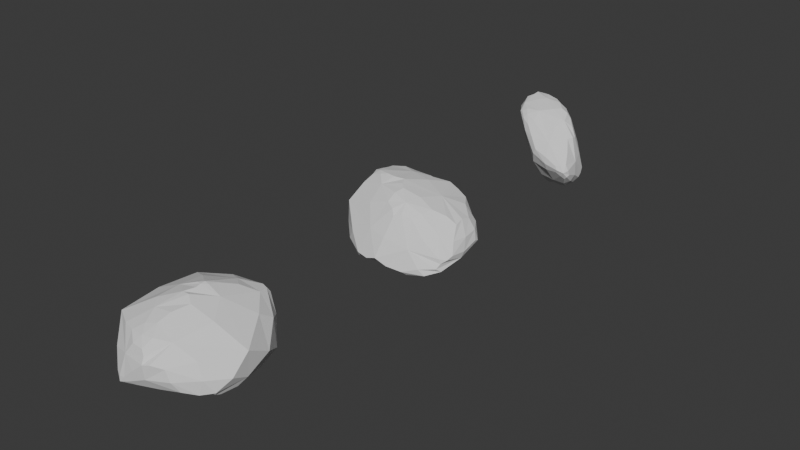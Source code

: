 # Source: mediums.blend  (saved by Blender 4.3.34; exported with 4.5.12 LTS)
import bpy
from mathutils import Matrix  # noqa: F401  (used for matrix-valued properties, if any)

bpy.ops.wm.read_factory_settings(use_empty=True)
scene = bpy.context.scene
scene.name = 'Scene'

# ---- collections
col_collection = bpy.data.collections.new('Collection'); scene.collection.children.link(col_collection)

# ---- node groups
ng_ico_medium = bpy.data.node_groups.new('ico_medium', 'GeometryNodeTree')
_s = ng_ico_medium.interface.new_socket(name='Geometry', in_out='OUTPUT', socket_type='NodeSocketGeometry')
_s = ng_ico_medium.interface.new_socket(name='Translation', in_out='INPUT', socket_type='NodeSocketVector')
_s.subtype = 'TRANSLATION'
_s.default_value = (-0.7, 0.0, 0.0)
_s = ng_ico_medium.interface.new_socket(name='Rotation', in_out='INPUT', socket_type='NodeSocketRotation')
_s.default_value = (0.1152, 0.103, 0.0)
_s = ng_ico_medium.interface.new_socket(name='Scale', in_out='INPUT', socket_type='NodeSocketVector')
_s.subtype = 'XYZ'
_s.default_value = (11.1, 10.0, 5.0)
_s = ng_ico_medium.interface.new_socket(name='Translation', in_out='INPUT', socket_type='NodeSocketVector')
_s.subtype = 'TRANSLATION'
_s.default_value = (1.6, 0.6, 0.0)
_s = ng_ico_medium.interface.new_socket(name='Rotation', in_out='INPUT', socket_type='NodeSocketRotation')
_s = ng_ico_medium.interface.new_socket(name='Scale', in_out='INPUT', socket_type='NodeSocketVector')
_s.subtype = 'XYZ'
_s.default_value = (10.0, 10.0, 5.0)
ng_ico_medium.is_modifier = True
_N = ng_ico_medium.nodes; _L = ng_ico_medium.links
n0 = _N.new('NodeGroupOutput'); n0.name = 'Group Output'; n0.location = (656, 120)
n1 = _N.new('GeometryNodeMeshIcoSphere'); n1.name = '棱角球'; n1.location = (-358, 288)
n2 = _N.new('GeometryNodeMeshBoolean'); n2.name = '网格布尔'; n2.location = (190, 47)
n2.operation = 'INTERSECT'
n3 = _N.new('GeometryNodeMeshIcoSphere'); n3.name = '棱角球.001'; n3.location = (-364, -205)
n4 = _N.new('GeometryNodeTransform'); n4.name = '变换几何体'; n4.location = (22, -155)
n5 = _N.new('GeometryNodeTransform'); n5.name = '变换几何体.001'; n5.location = (-54, 261)
n6 = _N.new('GeometryNodeTransform'); n6.name = '变换几何体.002'; n6.location = (567, -126)
n6.inputs[3].default_value = (10.0, 10.0, 1.0)
n7 = _N.new('GeometryNodeSubdivisionSurface'); n7.name = '表面细分'; n7.location = (490, 137)
n7.inputs[2].default_value = 0.1711
n7.inputs[4].default_value = False
n8 = _N.new('NodeGroupInput'); n8.name = '组输入'; n8.location = (-504, 106)
n9 = _N.new('NodeGroupInput'); n9.name = '组输入.001'; n9.location = (-285, -340)
_L.new(n1.outputs[0], n2.inputs[0])
_L.new(n4.outputs[0], n2.inputs[1])
_L.new(n3.outputs[0], n4.inputs[0])
_L.new(n1.outputs[0], n5.inputs[0])
_L.new(n5.outputs[0], n2.inputs[1])
_L.new(n2.outputs[0], n7.inputs[0])
_L.new(n7.outputs[0], n0.inputs[0])
_L.new(n8.outputs[0], n5.inputs[1])
_L.new(n8.outputs[1], n5.inputs[2])
_L.new(n8.outputs[2], n5.inputs[3])
_L.new(n9.outputs[3], n4.inputs[1])
_L.new(n9.outputs[4], n4.inputs[2])
_L.new(n9.outputs[5], n4.inputs[3])
n0.is_active_output = True
ng_ico_medium_001 = bpy.data.node_groups.new('ico_medium.001', 'GeometryNodeTree')
_s = ng_ico_medium_001.interface.new_socket(name='Geometry', in_out='OUTPUT', socket_type='NodeSocketGeometry')
_s = ng_ico_medium_001.interface.new_socket(name='Translation', in_out='INPUT', socket_type='NodeSocketVector')
_s.subtype = 'TRANSLATION'
_s.default_value = (-0.7, 0.0, 0.0)
_s = ng_ico_medium_001.interface.new_socket(name='Rotation', in_out='INPUT', socket_type='NodeSocketRotation')
_s.default_value = (0.1152, 0.103, 0.0)
_s = ng_ico_medium_001.interface.new_socket(name='Scale', in_out='INPUT', socket_type='NodeSocketVector')
_s.subtype = 'XYZ'
_s.default_value = (11.1, 10.0, 5.0)
_s = ng_ico_medium_001.interface.new_socket(name='Translation', in_out='INPUT', socket_type='NodeSocketVector')
_s.subtype = 'TRANSLATION'
_s.default_value = (1.6, 0.6, 0.0)
_s = ng_ico_medium_001.interface.new_socket(name='Rotation', in_out='INPUT', socket_type='NodeSocketRotation')
_s = ng_ico_medium_001.interface.new_socket(name='Scale', in_out='INPUT', socket_type='NodeSocketVector')
_s.subtype = 'XYZ'
_s.default_value = (10.0, 10.0, 5.0)
ng_ico_medium_001.is_modifier = True
_N = ng_ico_medium_001.nodes; _L = ng_ico_medium_001.links
n0 = _N.new('NodeGroupOutput'); n0.name = 'Group Output'; n0.location = (656, 120)
n1 = _N.new('GeometryNodeMeshIcoSphere'); n1.name = '棱角球'; n1.location = (-358, 288)
n2 = _N.new('GeometryNodeMeshBoolean'); n2.name = '网格布尔'; n2.location = (190, 47)
n2.operation = 'INTERSECT'
n3 = _N.new('GeometryNodeMeshIcoSphere'); n3.name = '棱角球.001'; n3.location = (-364, -205)
n4 = _N.new('GeometryNodeTransform'); n4.name = '变换几何体'; n4.location = (22, -155)
n5 = _N.new('GeometryNodeTransform'); n5.name = '变换几何体.001'; n5.location = (-54, 261)
n6 = _N.new('GeometryNodeTransform'); n6.name = '变换几何体.002'; n6.location = (567, -126)
n6.inputs[3].default_value = (10.0, 10.0, 1.0)
n7 = _N.new('GeometryNodeSubdivisionSurface'); n7.name = '表面细分'; n7.location = (490, 137)
n7.inputs[2].default_value = 0.1711
n7.inputs[4].default_value = False
n8 = _N.new('NodeGroupInput'); n8.name = '组输入'; n8.location = (-504, 106)
n9 = _N.new('NodeGroupInput'); n9.name = '组输入.001'; n9.location = (-285, -340)
_L.new(n1.outputs[0], n2.inputs[0])
_L.new(n4.outputs[0], n2.inputs[1])
_L.new(n3.outputs[0], n4.inputs[0])
_L.new(n1.outputs[0], n5.inputs[0])
_L.new(n5.outputs[0], n2.inputs[1])
_L.new(n2.outputs[0], n7.inputs[0])
_L.new(n7.outputs[0], n0.inputs[0])
_L.new(n8.outputs[0], n5.inputs[1])
_L.new(n8.outputs[1], n5.inputs[2])
_L.new(n8.outputs[2], n5.inputs[3])
_L.new(n9.outputs[3], n4.inputs[1])
_L.new(n9.outputs[4], n4.inputs[2])
_L.new(n9.outputs[5], n4.inputs[3])
n0.is_active_output = True
ng_ico_medium_002 = bpy.data.node_groups.new('ico_medium.002', 'GeometryNodeTree')
_s = ng_ico_medium_002.interface.new_socket(name='Geometry', in_out='OUTPUT', socket_type='NodeSocketGeometry')
_s = ng_ico_medium_002.interface.new_socket(name='Translation', in_out='INPUT', socket_type='NodeSocketVector')
_s.subtype = 'TRANSLATION'
_s.default_value = (-0.7, 0.0, 0.0)
_s = ng_ico_medium_002.interface.new_socket(name='Rotation', in_out='INPUT', socket_type='NodeSocketRotation')
_s.default_value = (0.1152, 0.103, 0.0)
_s = ng_ico_medium_002.interface.new_socket(name='Scale', in_out='INPUT', socket_type='NodeSocketVector')
_s.subtype = 'XYZ'
_s.default_value = (11.1, 10.0, 5.0)
_s = ng_ico_medium_002.interface.new_socket(name='Translation', in_out='INPUT', socket_type='NodeSocketVector')
_s.subtype = 'TRANSLATION'
_s.default_value = (1.6, 0.6, 0.0)
_s = ng_ico_medium_002.interface.new_socket(name='Rotation', in_out='INPUT', socket_type='NodeSocketRotation')
_s = ng_ico_medium_002.interface.new_socket(name='Scale', in_out='INPUT', socket_type='NodeSocketVector')
_s.subtype = 'XYZ'
_s.default_value = (10.0, 10.0, 5.0)
ng_ico_medium_002.is_modifier = True
_N = ng_ico_medium_002.nodes; _L = ng_ico_medium_002.links
n0 = _N.new('NodeGroupOutput'); n0.name = 'Group Output'; n0.location = (656, 120)
n1 = _N.new('GeometryNodeMeshIcoSphere'); n1.name = '棱角球'; n1.location = (-358, 288)
n2 = _N.new('GeometryNodeMeshBoolean'); n2.name = '网格布尔'; n2.location = (190, 47)
n2.operation = 'INTERSECT'
n3 = _N.new('GeometryNodeMeshIcoSphere'); n3.name = '棱角球.001'; n3.location = (-364, -205)
n4 = _N.new('GeometryNodeTransform'); n4.name = '变换几何体'; n4.location = (22, -155)
n5 = _N.new('GeometryNodeTransform'); n5.name = '变换几何体.001'; n5.location = (-54, 261)
n6 = _N.new('GeometryNodeTransform'); n6.name = '变换几何体.002'; n6.location = (567, -126)
n6.inputs[3].default_value = (10.0, 10.0, 1.0)
n7 = _N.new('GeometryNodeSubdivisionSurface'); n7.name = '表面细分'; n7.location = (490, 137)
n7.inputs[2].default_value = 0.1711
n7.inputs[4].default_value = False
n8 = _N.new('NodeGroupInput'); n8.name = '组输入'; n8.location = (-504, 106)
n9 = _N.new('NodeGroupInput'); n9.name = '组输入.001'; n9.location = (-285, -340)
_L.new(n1.outputs[0], n2.inputs[0])
_L.new(n4.outputs[0], n2.inputs[1])
_L.new(n3.outputs[0], n4.inputs[0])
_L.new(n1.outputs[0], n5.inputs[0])
_L.new(n5.outputs[0], n2.inputs[1])
_L.new(n2.outputs[0], n7.inputs[0])
_L.new(n7.outputs[0], n0.inputs[0])
_L.new(n8.outputs[0], n5.inputs[1])
_L.new(n8.outputs[1], n5.inputs[2])
_L.new(n8.outputs[2], n5.inputs[3])
_L.new(n9.outputs[3], n4.inputs[1])
_L.new(n9.outputs[4], n4.inputs[2])
_L.new(n9.outputs[5], n4.inputs[3])
n0.is_active_output = True

# ---- world
world_world = bpy.data.worlds.new('World'); scene.world = world_world
world_world.use_nodes = True; world_world.node_tree.nodes.clear()
_N = world_world.node_tree.nodes; _L = world_world.node_tree.links
n0 = _N.new('ShaderNodeOutputWorld'); n0.name = 'World Output'; n0.location = (300, 300)
n1 = _N.new('ShaderNodeBackground'); n1.name = 'Background'; n1.location = (10, 300)
n1.inputs[0].default_value = (0.05088, 0.05088, 0.05088, 1.0)
_L.new(n1.outputs[0], n0.inputs[0])
n0.is_active_output = True
world_world.color = (0.05088, 0.05088, 0.05088)
world_world.sun_shadow_jitter_overblur = 0.0

# ---- meshes
me_medium_01 = bpy.data.meshes.new('medium_01')
me_medium_01.from_pydata([(-1.0, -1.0, -1.0), (-1.0, -1.0, 1.0), (-1.0, 1.0, -1.0), (-1.0, 1.0, 1.0), (1.0, -1.0, -1.0), (1.0, -1.0, 1.0), (1.0, 1.0, -1.0), (1.0, 1.0, 1.0)], [], [(0, 1, 3, 2), (2, 3, 7, 6), (6, 7, 5, 4), (4, 5, 1, 0), (2, 6, 4, 0), (7, 3, 1, 5)])
_uv = me_medium_01.uv_layers.new(name='UVMap')
_uv.uv.foreach_set('vector', [0.375, 0.0, 0.625, 0.0, 0.625, 0.25, 0.375, 0.25, 0.375, 0.25, 0.625, 0.25, 0.625, 0.5, 0.375, 0.5, 0.375, 0.5, 0.625, 0.5, 0.625, 0.75, 0.375, 0.75, 0.375, 0.75, 0.625, 0.75, 0.625, 1.0, 0.375, 1.0, 0.125, 0.5, 0.375, 0.5, 0.375, 0.75, 0.125, 0.75, 0.625, 0.5, 0.875, 0.5, 0.875, 0.75, 0.625, 0.75])
me_medium_01.update()
me_medium_02 = bpy.data.meshes.new('medium_02')
me_medium_02.from_pydata([(-1.0, -1.0, -1.0), (-1.0, -1.0, 1.0), (-1.0, 1.0, -1.0), (-1.0, 1.0, 1.0), (1.0, -1.0, -1.0), (1.0, -1.0, 1.0), (1.0, 1.0, -1.0), (1.0, 1.0, 1.0)], [], [(0, 1, 3, 2), (2, 3, 7, 6), (6, 7, 5, 4), (4, 5, 1, 0), (2, 6, 4, 0), (7, 3, 1, 5)])
_uv = me_medium_02.uv_layers.new(name='UVMap')
_uv.uv.foreach_set('vector', [0.375, 0.0, 0.625, 0.0, 0.625, 0.25, 0.375, 0.25, 0.375, 0.25, 0.625, 0.25, 0.625, 0.5, 0.375, 0.5, 0.375, 0.5, 0.625, 0.5, 0.625, 0.75, 0.375, 0.75, 0.375, 0.75, 0.625, 0.75, 0.625, 1.0, 0.375, 1.0, 0.125, 0.5, 0.375, 0.5, 0.375, 0.75, 0.125, 0.75, 0.625, 0.5, 0.875, 0.5, 0.875, 0.75, 0.625, 0.75])
me_medium_02.update()
me_medium_03 = bpy.data.meshes.new('medium_03')
me_medium_03.from_pydata([(-1.0, -1.0, -1.0), (-1.0, -1.0, 1.0), (-1.0, 1.0, -1.0), (-1.0, 1.0, 1.0), (1.0, -1.0, -1.0), (1.0, -1.0, 1.0), (1.0, 1.0, -1.0), (1.0, 1.0, 1.0)], [], [(0, 1, 3, 2), (2, 3, 7, 6), (6, 7, 5, 4), (4, 5, 1, 0), (2, 6, 4, 0), (7, 3, 1, 5)])
_uv = me_medium_03.uv_layers.new(name='UVMap')
_uv.uv.foreach_set('vector', [0.375, 0.0, 0.625, 0.0, 0.625, 0.25, 0.375, 0.25, 0.375, 0.25, 0.625, 0.25, 0.625, 0.5, 0.375, 0.5, 0.375, 0.5, 0.625, 0.5, 0.625, 0.75, 0.375, 0.75, 0.375, 0.75, 0.625, 0.75, 0.625, 1.0, 0.375, 1.0, 0.125, 0.5, 0.375, 0.5, 0.375, 0.75, 0.125, 0.75, 0.625, 0.5, 0.875, 0.5, 0.875, 0.75, 0.625, 0.75])
me_medium_03.update()

# ---- objects
ob_medium_01 = bpy.data.objects.new('medium_01', me_medium_01)
ob_medium_02 = bpy.data.objects.new('medium_02', me_medium_02)
ob_medium_03 = bpy.data.objects.new('medium_03', me_medium_03)

# ---- transforms, parenting, visibility, modifiers, constraints
ob_medium_01.location = (0.0, 0.0, 0.0)
_m = ob_medium_01.modifiers.new('GeometryNodes', 'NODES')
_m.node_group = ng_ico_medium
_m.open_manage_panel = True
_m.open_bake_panel = True
ob_medium_02.location = (0.0, 30.0, 0.0)
_m = ob_medium_02.modifiers.new('GeometryNodes', 'NODES')
_m.node_group = ng_ico_medium_001
_gi = [s.identifier for s in ng_ico_medium_001.interface.items_tree if s.item_type == 'SOCKET' and s.in_out == 'INPUT']
_m[_gi[2]] = (12.64, 10.0, 5.0)  # Scale
_m[_gi[4]] = (-2.341, 0.0, 0.2108)  # Rotation
_m[_gi[5]] = (9.12, 10.0, 5.0)  # Scale
ob_medium_03.location = (0.0, 60.0, 0.0)
_m = ob_medium_03.modifiers.new('GeometryNodes', 'NODES')
_m.node_group = ng_ico_medium_002
_gi = [s.identifier for s in ng_ico_medium_002.interface.items_tree if s.item_type == 'SOCKET' and s.in_out == 'INPUT']
_m[_gi[0]] = (0.82, 0.0, 0.0)  # Translation
_m[_gi[1]] = (-1.819, 0.3218, -2.399)  # Rotation
_m[_gi[2]] = (3.88, 10.0, 7.83)  # Scale
_m[_gi[3]] = (-0.87, 0.6, 0.0)  # Translation
_m[_gi[4]] = (-2.622, 0.0, 0.2108)  # Rotation
_m[_gi[5]] = (15.75, 10.0, 5.0)  # Scale

# ---- collection membership
col_collection.objects.link(ob_medium_01)
col_collection.objects.link(ob_medium_02)
col_collection.objects.link(ob_medium_03)

# ---- scene / render settings (as saved in the file)
scene.frame_start = 1; scene.frame_end = 250; scene.frame_set(1)
scene.render.engine = 'BLENDER_EEVEE_NEXT'
bpy.context.view_layer.update()

# ---- added for rendering (the .blend has no active camera and no usable light): camera, sun
cam_auto = bpy.data.cameras.new('AutoCamera')
cam_auto.lens = 50.0
cam_auto.sensor_width = 36.0
cam_auto.clip_end = 1222.2
ob_auto_camera = bpy.data.objects.new('AutoCamera', cam_auto)
scene.collection.objects.link(ob_auto_camera)
ob_auto_camera.location = (70.9982, -54.8542, 55.626)
ob_auto_camera.rotation_euler = (1.09748, -7.21219e-08, 0.694738)
scene.camera = ob_auto_camera
light_auto_sun = bpy.data.lights.new('AutoSun', 'SUN')
light_auto_sun.energy = 3.0
light_auto_sun.angle = 0.0523599
ob_auto_sun = bpy.data.objects.new('AutoSun', light_auto_sun)
scene.collection.objects.link(ob_auto_sun)
ob_auto_sun.rotation_euler = (0.872665, 0.174533, 0.523599)
bpy.context.view_layer.update()

